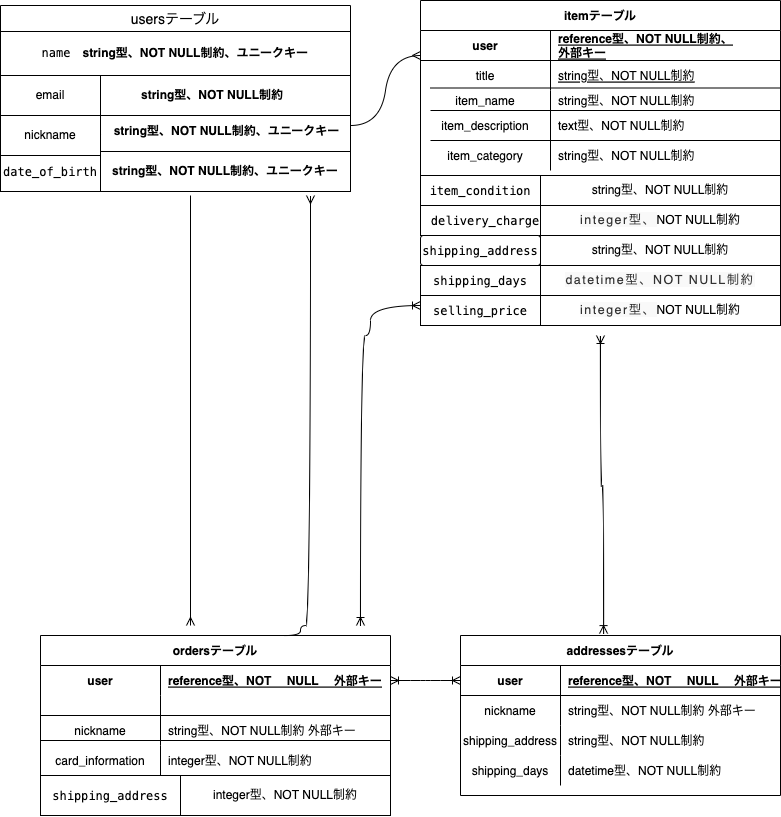

The diagram above was exported from draw.io. Its source (the exported page's mxGraphModel, read from the mxfile embedded in the PNG):
<mxGraphModel dx="1116" dy="945" grid="1" gridSize="10" guides="1" tooltips="1" connect="1" arrows="1" fold="1" page="1" pageScale="1" pageWidth="827" pageHeight="1169" math="0" shadow="0">
  <root>
    <mxCell id="0" />
    <mxCell id="1" parent="0" />
    <mxCell id="15" value="itemテーブル" style="shape=table;startSize=30;container=1;collapsible=1;childLayout=tableLayout;fixedRows=1;rowLines=0;fontStyle=1;align=center;resizeLast=1;" parent="1" vertex="1">
      <mxGeometry x="440" y="35" width="360" height="175" as="geometry" />
    </mxCell>
    <mxCell id="16" value="" style="shape=partialRectangle;collapsible=0;dropTarget=0;pointerEvents=0;fillColor=none;top=0;left=0;bottom=1;right=0;points=[[0,0.5],[1,0.5]];portConstraint=eastwest;" parent="15" vertex="1">
      <mxGeometry y="30" width="360" height="30" as="geometry" />
    </mxCell>
    <mxCell id="17" value="user" style="shape=partialRectangle;connectable=0;fillColor=none;top=0;left=0;bottom=0;right=0;fontStyle=1;overflow=hidden;" parent="16" vertex="1">
      <mxGeometry width="130" height="30" as="geometry">
        <mxRectangle width="130" height="30" as="alternateBounds" />
      </mxGeometry>
    </mxCell>
    <mxCell id="18" value="reference型、NOT NULL制約、&#10;外部キー&#10;" style="shape=partialRectangle;connectable=0;fillColor=none;top=0;left=0;bottom=0;right=0;align=left;spacingLeft=6;fontStyle=5;overflow=hidden;" parent="16" vertex="1">
      <mxGeometry x="130" width="230" height="30" as="geometry">
        <mxRectangle width="230" height="30" as="alternateBounds" />
      </mxGeometry>
    </mxCell>
    <mxCell id="73" value="" style="shape=partialRectangle;collapsible=0;dropTarget=0;pointerEvents=0;fillColor=none;top=0;left=0;bottom=0;right=0;points=[[0,0.5],[1,0.5]];portConstraint=eastwest;" parent="15" vertex="1">
      <mxGeometry y="60" width="360" height="30" as="geometry" />
    </mxCell>
    <mxCell id="74" value="title" style="shape=partialRectangle;connectable=0;fillColor=none;top=0;left=0;bottom=0;right=0;editable=1;overflow=hidden;" parent="73" vertex="1">
      <mxGeometry width="130" height="30" as="geometry">
        <mxRectangle width="130" height="30" as="alternateBounds" />
      </mxGeometry>
    </mxCell>
    <mxCell id="75" value="string型、NOT NULL制約" style="shape=partialRectangle;connectable=0;fillColor=none;top=0;left=0;bottom=0;right=0;align=left;spacingLeft=6;overflow=hidden;fontStyle=4" parent="73" vertex="1">
      <mxGeometry x="130" width="230" height="30" as="geometry">
        <mxRectangle width="230" height="30" as="alternateBounds" />
      </mxGeometry>
    </mxCell>
    <mxCell id="19" value="" style="shape=partialRectangle;collapsible=0;dropTarget=0;pointerEvents=0;fillColor=none;top=0;left=0;bottom=0;right=0;points=[[0,0.5],[1,0.5]];portConstraint=eastwest;" parent="15" vertex="1">
      <mxGeometry y="90" width="360" height="20" as="geometry" />
    </mxCell>
    <mxCell id="20" value=" item_name" style="shape=partialRectangle;connectable=0;fillColor=none;top=0;left=0;bottom=0;right=0;editable=1;overflow=hidden;" parent="19" vertex="1">
      <mxGeometry width="130" height="20" as="geometry">
        <mxRectangle width="130" height="20" as="alternateBounds" />
      </mxGeometry>
    </mxCell>
    <mxCell id="21" value="string型、NOT NULL制約" style="shape=partialRectangle;connectable=0;fillColor=none;top=0;left=0;bottom=0;right=0;align=left;spacingLeft=6;overflow=hidden;" parent="19" vertex="1">
      <mxGeometry x="130" width="230" height="20" as="geometry">
        <mxRectangle width="230" height="20" as="alternateBounds" />
      </mxGeometry>
    </mxCell>
    <mxCell id="22" value="" style="shape=partialRectangle;collapsible=0;dropTarget=0;pointerEvents=0;fillColor=none;top=0;left=0;bottom=0;right=0;points=[[0,0.5],[1,0.5]];portConstraint=eastwest;" parent="15" vertex="1">
      <mxGeometry y="110" width="360" height="30" as="geometry" />
    </mxCell>
    <mxCell id="23" value="item_description" style="shape=partialRectangle;connectable=0;fillColor=none;top=0;left=0;bottom=0;right=0;editable=1;overflow=hidden;" parent="22" vertex="1">
      <mxGeometry width="130" height="30" as="geometry">
        <mxRectangle width="130" height="30" as="alternateBounds" />
      </mxGeometry>
    </mxCell>
    <mxCell id="24" value="text型、NOT NULL制約" style="shape=partialRectangle;connectable=0;fillColor=none;top=0;left=0;bottom=0;right=0;align=left;spacingLeft=6;overflow=hidden;" parent="22" vertex="1">
      <mxGeometry x="130" width="230" height="30" as="geometry">
        <mxRectangle width="230" height="30" as="alternateBounds" />
      </mxGeometry>
    </mxCell>
    <mxCell id="25" value="" style="shape=partialRectangle;collapsible=0;dropTarget=0;pointerEvents=0;fillColor=none;top=0;left=0;bottom=0;right=0;points=[[0,0.5],[1,0.5]];portConstraint=eastwest;" parent="15" vertex="1">
      <mxGeometry y="140" width="360" height="30" as="geometry" />
    </mxCell>
    <mxCell id="26" value="item_category" style="shape=partialRectangle;connectable=0;fillColor=none;top=0;left=0;bottom=0;right=0;editable=1;overflow=hidden;" parent="25" vertex="1">
      <mxGeometry width="130" height="30" as="geometry">
        <mxRectangle width="130" height="30" as="alternateBounds" />
      </mxGeometry>
    </mxCell>
    <mxCell id="27" value="string型、NOT NULL制約" style="shape=partialRectangle;connectable=0;fillColor=none;top=0;left=0;bottom=0;right=0;align=left;spacingLeft=6;overflow=hidden;" parent="25" vertex="1">
      <mxGeometry x="130" width="230" height="30" as="geometry">
        <mxRectangle width="230" height="30" as="alternateBounds" />
      </mxGeometry>
    </mxCell>
    <mxCell id="62" value="" style="line;strokeWidth=1;rotatable=0;dashed=0;labelPosition=right;align=left;verticalAlign=middle;spacingTop=0;spacingLeft=6;points=[];portConstraint=eastwest;" parent="1" vertex="1">
      <mxGeometry x="30" y="100" width="150" as="geometry" />
    </mxCell>
    <mxCell id="76" value="ordersテーブル" style="shape=table;startSize=30;container=1;collapsible=1;childLayout=tableLayout;fixedRows=1;rowLines=0;fontStyle=1;align=center;resizeLast=1;" parent="1" vertex="1">
      <mxGeometry x="60" y="670" width="350" height="150" as="geometry" />
    </mxCell>
    <mxCell id="77" value="" style="shape=partialRectangle;collapsible=0;dropTarget=0;pointerEvents=0;fillColor=none;top=0;left=0;bottom=0;right=0;points=[[0,0.5],[1,0.5]];portConstraint=eastwest;" parent="76" vertex="1">
      <mxGeometry y="30" width="350" height="30" as="geometry" />
    </mxCell>
    <mxCell id="78" value="user" style="shape=partialRectangle;connectable=0;fillColor=none;top=0;left=0;bottom=0;right=0;fontStyle=1;overflow=hidden;" parent="77" vertex="1">
      <mxGeometry width="120" height="30" as="geometry">
        <mxRectangle width="120" height="30" as="alternateBounds" />
      </mxGeometry>
    </mxCell>
    <mxCell id="79" value="reference型、NOT 　NULL 　外部キー" style="shape=partialRectangle;connectable=0;fillColor=none;top=0;left=0;bottom=0;right=0;align=left;spacingLeft=6;fontStyle=5;overflow=hidden;" parent="77" vertex="1">
      <mxGeometry x="120" width="230" height="30" as="geometry">
        <mxRectangle width="230" height="30" as="alternateBounds" />
      </mxGeometry>
    </mxCell>
    <mxCell id="80" value="" style="shape=partialRectangle;collapsible=0;dropTarget=0;pointerEvents=0;fillColor=none;top=0;left=0;bottom=1;right=0;points=[[0,0.5],[1,0.5]];portConstraint=eastwest;" parent="76" vertex="1">
      <mxGeometry y="60" width="350" height="20" as="geometry" />
    </mxCell>
    <mxCell id="81" value="" style="shape=partialRectangle;connectable=0;fillColor=none;top=0;left=0;bottom=0;right=0;fontStyle=1;overflow=hidden;" parent="80" vertex="1">
      <mxGeometry width="120" height="20" as="geometry">
        <mxRectangle width="120" height="20" as="alternateBounds" />
      </mxGeometry>
    </mxCell>
    <mxCell id="82" value="" style="shape=partialRectangle;connectable=0;fillColor=none;top=0;left=0;bottom=0;right=0;align=left;spacingLeft=6;fontStyle=5;overflow=hidden;" parent="80" vertex="1">
      <mxGeometry x="120" width="230" height="20" as="geometry">
        <mxRectangle width="230" height="20" as="alternateBounds" />
      </mxGeometry>
    </mxCell>
    <mxCell id="83" value="" style="shape=partialRectangle;collapsible=0;dropTarget=0;pointerEvents=0;fillColor=none;top=0;left=0;bottom=0;right=0;points=[[0,0.5],[1,0.5]];portConstraint=eastwest;" parent="76" vertex="1">
      <mxGeometry y="80" width="350" height="30" as="geometry" />
    </mxCell>
    <mxCell id="84" value=" nickname" style="shape=partialRectangle;connectable=0;fillColor=none;top=0;left=0;bottom=0;right=0;editable=1;overflow=hidden;" parent="83" vertex="1">
      <mxGeometry width="120" height="30" as="geometry">
        <mxRectangle width="120" height="30" as="alternateBounds" />
      </mxGeometry>
    </mxCell>
    <mxCell id="85" value="string型、NOT NULL制約 外部キー" style="shape=partialRectangle;connectable=0;fillColor=none;top=0;left=0;bottom=0;right=0;align=left;spacingLeft=6;overflow=hidden;" parent="83" vertex="1">
      <mxGeometry x="120" width="230" height="30" as="geometry">
        <mxRectangle width="230" height="30" as="alternateBounds" />
      </mxGeometry>
    </mxCell>
    <mxCell id="86" value="" style="shape=partialRectangle;collapsible=0;dropTarget=0;pointerEvents=0;fillColor=none;top=0;left=0;bottom=0;right=0;points=[[0,0.5],[1,0.5]];portConstraint=eastwest;" parent="76" vertex="1">
      <mxGeometry y="110" width="350" height="30" as="geometry" />
    </mxCell>
    <mxCell id="87" value="card_information" style="shape=partialRectangle;connectable=0;fillColor=none;top=0;left=0;bottom=0;right=0;editable=1;overflow=hidden;" parent="86" vertex="1">
      <mxGeometry width="120" height="30" as="geometry">
        <mxRectangle width="120" height="30" as="alternateBounds" />
      </mxGeometry>
    </mxCell>
    <mxCell id="88" value="integer型、NOT NULL制約" style="shape=partialRectangle;connectable=0;fillColor=none;top=0;left=0;bottom=0;right=0;align=left;spacingLeft=6;overflow=hidden;" parent="86" vertex="1">
      <mxGeometry x="120" width="230" height="30" as="geometry">
        <mxRectangle width="230" height="30" as="alternateBounds" />
      </mxGeometry>
    </mxCell>
    <mxCell id="177" style="edgeStyle=none;html=1;exitX=1;exitY=1;exitDx=0;exitDy=0;entryX=0;entryY=0;entryDx=0;entryDy=0;" parent="1" source="93" target="96" edge="1">
      <mxGeometry relative="1" as="geometry" />
    </mxCell>
    <mxCell id="93" value="&lt;div style=&quot;background-color: rgb(255 , 255 , 255) ; font-family: &amp;#34;menlo&amp;#34; , &amp;#34;monaco&amp;#34; , &amp;#34;courier new&amp;#34; , monospace ; line-height: 18px&quot;&gt;item_condition&lt;/div&gt;" style="whiteSpace=wrap;html=1;align=center;" parent="1" vertex="1">
      <mxGeometry x="440" y="210" width="120" height="30" as="geometry" />
    </mxCell>
    <mxCell id="94" value="&lt;span style=&quot;text-align: left&quot;&gt;string型、NOT NULL制約&lt;/span&gt;" style="whiteSpace=wrap;html=1;align=center;" parent="1" vertex="1">
      <mxGeometry x="560" y="210" width="240" height="30" as="geometry" />
    </mxCell>
    <mxCell id="95" value="&lt;div style=&quot;background-color: rgb(255 , 255 , 255) ; font-family: &amp;#34;menlo&amp;#34; , &amp;#34;monaco&amp;#34; , &amp;#34;courier new&amp;#34; , monospace ; line-height: 18px&quot;&gt;delivery_charge&lt;/div&gt;" style="whiteSpace=wrap;html=1;align=center;" parent="1" vertex="1">
      <mxGeometry x="440" y="240" width="130" height="30" as="geometry" />
    </mxCell>
    <mxCell id="96" value="&lt;span style=&quot;color: rgb(51 , 51 , 51) ; font-size: 12.46px ; letter-spacing: 1.4952px ; background-color: rgb(249 , 249 , 249)&quot;&gt;integer型、&lt;/span&gt;&lt;span style=&quot;text-align: left&quot;&gt;NOT NULL制約&lt;/span&gt;" style="whiteSpace=wrap;html=1;align=center;" parent="1" vertex="1">
      <mxGeometry x="560" y="240" width="240" height="30" as="geometry" />
    </mxCell>
    <mxCell id="97" value="&lt;div style=&quot;background-color: rgb(255 , 255 , 255) ; font-family: &amp;#34;menlo&amp;#34; , &amp;#34;monaco&amp;#34; , &amp;#34;courier new&amp;#34; , monospace ; line-height: 18px&quot;&gt;shipping_address&lt;/div&gt;" style="rounded=1;arcSize=10;whiteSpace=wrap;html=1;align=center;" parent="1" vertex="1">
      <mxGeometry x="440" y="270" width="120" height="30" as="geometry" />
    </mxCell>
    <mxCell id="98" value="&lt;span style=&quot;text-align: left&quot;&gt;string型、NOT NULL制約&lt;/span&gt;" style="whiteSpace=wrap;html=1;align=center;" parent="1" vertex="1">
      <mxGeometry x="560" y="270" width="240" height="30" as="geometry" />
    </mxCell>
    <mxCell id="99" value="&lt;div style=&quot;background-color: rgb(255 , 255 , 255) ; font-family: &amp;#34;menlo&amp;#34; , &amp;#34;monaco&amp;#34; , &amp;#34;courier new&amp;#34; , monospace ; line-height: 18px&quot;&gt;&lt;div style=&quot;font-family: &amp;#34;menlo&amp;#34; , &amp;#34;monaco&amp;#34; , &amp;#34;courier new&amp;#34; , monospace ; line-height: 18px&quot;&gt;shipping_days&lt;/div&gt;&lt;/div&gt;" style="whiteSpace=wrap;html=1;align=center;" parent="1" vertex="1">
      <mxGeometry x="440" y="300" width="120" height="30" as="geometry" />
    </mxCell>
    <mxCell id="100" value="&lt;div style=&quot;background-color: rgb(255 , 255 , 255) ; font-family: &amp;#34;menlo&amp;#34; , &amp;#34;monaco&amp;#34; , &amp;#34;courier new&amp;#34; , monospace ; line-height: 18px&quot;&gt;selling_price&lt;/div&gt;" style="whiteSpace=wrap;html=1;align=center;" parent="1" vertex="1">
      <mxGeometry x="440" y="330" width="120" height="30" as="geometry" />
    </mxCell>
    <mxCell id="102" value="&lt;span style=&quot;color: rgb(51 , 51 , 51) ; font-family: , &amp;#34;system-ui&amp;#34; , &amp;#34;noto sans jp&amp;#34; , &amp;#34;hiragino sans&amp;#34; , &amp;#34;hiragino kaku gothic pron&amp;#34; , &amp;#34;segoe ui&amp;#34; , , &amp;#34;meiryo&amp;#34; , &amp;#34;ｍｓ ｐゴシック&amp;#34; , &amp;#34;ms pgothic&amp;#34; , sans-serif ; font-size: 12.46px ; letter-spacing: 1.4952px ; background-color: rgb(249 , 249 , 249)&quot;&gt;datetime型、NOT NULL制約&lt;/span&gt;" style="whiteSpace=wrap;html=1;align=center;" parent="1" vertex="1">
      <mxGeometry x="560" y="300" width="240" height="30" as="geometry" />
    </mxCell>
    <mxCell id="103" value="&lt;span style=&quot;color: rgb(51 , 51 , 51) ; font-family: , &amp;#34;system-ui&amp;#34; , &amp;#34;noto sans jp&amp;#34; , &amp;#34;hiragino sans&amp;#34; , &amp;#34;hiragino kaku gothic pron&amp;#34; , &amp;#34;segoe ui&amp;#34; , , &amp;#34;meiryo&amp;#34; , &amp;#34;ｍｓ ｐゴシック&amp;#34; , &amp;#34;ms pgothic&amp;#34; , sans-serif ; font-size: 12.46px ; letter-spacing: 1.4952px ; background-color: rgb(249 , 249 , 249)&quot;&gt;integer型、&lt;/span&gt;&lt;span style=&quot;text-align: left&quot;&gt;NOT NULL制約&lt;/span&gt;" style="whiteSpace=wrap;html=1;align=center;" parent="1" vertex="1">
      <mxGeometry x="560" y="330" width="240" height="30" as="geometry" />
    </mxCell>
    <mxCell id="107" value="" style="line;strokeWidth=1;rotatable=0;dashed=0;labelPosition=right;align=left;verticalAlign=middle;spacingTop=0;spacingLeft=6;points=[];portConstraint=eastwest;" parent="1" vertex="1">
      <mxGeometry x="450" y="117.5" width="350" height="10" as="geometry" />
    </mxCell>
    <mxCell id="108" value="" style="line;strokeWidth=1;rotatable=0;dashed=0;labelPosition=right;align=left;verticalAlign=middle;spacingTop=0;spacingLeft=6;points=[];portConstraint=eastwest;" parent="1" vertex="1">
      <mxGeometry x="450" y="140" width="350" height="10" as="geometry" />
    </mxCell>
    <mxCell id="109" value="" style="line;strokeWidth=1;rotatable=0;dashed=0;labelPosition=right;align=left;verticalAlign=middle;spacingTop=0;spacingLeft=6;points=[];portConstraint=eastwest;" parent="1" vertex="1">
      <mxGeometry x="450" y="170" width="350" height="10" as="geometry" />
    </mxCell>
    <mxCell id="110" value="&lt;div style=&quot;background-color: rgb(255 , 255 , 255) ; font-family: &amp;#34;menlo&amp;#34; , &amp;#34;monaco&amp;#34; , &amp;#34;courier new&amp;#34; , monospace ; line-height: 18px&quot;&gt; shipping_address&lt;/div&gt;" style="whiteSpace=wrap;html=1;align=center;" parent="1" vertex="1">
      <mxGeometry x="60" y="810" width="140" height="40" as="geometry" />
    </mxCell>
    <mxCell id="111" value="&lt;span style=&quot;text-align: left&quot;&gt;integer型、NOT NULL制約&lt;/span&gt;" style="whiteSpace=wrap;html=1;align=center;" parent="1" vertex="1">
      <mxGeometry x="200" y="810" width="210" height="40" as="geometry" />
    </mxCell>
    <mxCell id="112" value="" style="line;strokeWidth=1;rotatable=0;dashed=0;labelPosition=right;align=left;verticalAlign=middle;spacingTop=0;spacingLeft=6;points=[];portConstraint=eastwest;" parent="1" vertex="1">
      <mxGeometry x="60" y="770" width="350" height="10" as="geometry" />
    </mxCell>
    <mxCell id="129" value="usersテーブル" style="swimlane;fontStyle=0;childLayout=stackLayout;horizontal=1;startSize=26;horizontalStack=0;resizeParent=1;resizeParentMax=0;resizeLast=0;collapsible=1;marginBottom=0;align=center;fontSize=14;" parent="1" vertex="1">
      <mxGeometry x="20" y="40" width="350" height="140" as="geometry" />
    </mxCell>
    <mxCell id="133" value="&lt;span style=&quot;background-color: rgb(255 , 255 , 255) ; font-family: &amp;#34;menlo&amp;#34; , &amp;#34;monaco&amp;#34; , &amp;#34;courier new&amp;#34; , monospace&quot;&gt;name&lt;/span&gt;&lt;span style=&quot;font-weight: 700 ; text-align: left&quot;&gt;　string型、NOT NULL制約、ユニークキー&lt;/span&gt;" style="whiteSpace=wrap;html=1;align=center;" parent="129" vertex="1">
      <mxGeometry y="26" width="350" height="44" as="geometry" />
    </mxCell>
    <mxCell id="203" value="Item" style="shape=partialRectangle;fillColor=none;align=left;verticalAlign=middle;strokeColor=none;spacingLeft=34;rotatable=0;points=[[0,0.5],[1,0.5]];portConstraint=eastwest;dropTarget=0;" vertex="1" parent="129">
      <mxGeometry y="70" width="350" height="30" as="geometry" />
    </mxCell>
    <mxCell id="204" value="" style="shape=partialRectangle;top=0;left=0;bottom=0;fillColor=none;stokeWidth=1;dashed=1;align=left;verticalAlign=middle;spacingLeft=4;spacingRight=4;overflow=hidden;rotatable=0;points=[];portConstraint=eastwest;part=1;" vertex="1" connectable="0" parent="203">
      <mxGeometry width="30" height="30" as="geometry" />
    </mxCell>
    <mxCell id="202" value="Entity" style="whiteSpace=wrap;html=1;align=center;" vertex="1" parent="129">
      <mxGeometry y="100" width="350" height="40" as="geometry" />
    </mxCell>
    <mxCell id="135" value="&lt;span style=&quot;font-weight: 700 ; text-align: left&quot;&gt;nicknameカラム　string型、NOT NULL制約、ユニークキー&lt;/span&gt;" style="whiteSpace=wrap;html=1;align=center;" parent="1" vertex="1">
      <mxGeometry x="20" y="146" width="350" height="40" as="geometry" />
    </mxCell>
    <mxCell id="139" value="&lt;div style=&quot;text-align: center&quot;&gt;&lt;span style=&quot;font-weight: 700 ; text-align: left&quot;&gt;　string型、NOT NULL制約&lt;/span&gt;&lt;/div&gt;" style="whiteSpace=wrap;html=1;align=center;" parent="1" vertex="1">
      <mxGeometry x="82" y="110" width="288" height="40" as="geometry" />
    </mxCell>
    <mxCell id="163" value="addressesテーブル" style="shape=table;startSize=30;container=1;collapsible=1;childLayout=tableLayout;fixedRows=1;rowLines=0;fontStyle=1;align=center;resizeLast=1;" parent="1" vertex="1">
      <mxGeometry x="480" y="670" width="320" height="160" as="geometry" />
    </mxCell>
    <mxCell id="164" value="" style="shape=partialRectangle;collapsible=0;dropTarget=0;pointerEvents=0;fillColor=none;top=0;left=0;bottom=1;right=0;points=[[0,0.5],[1,0.5]];portConstraint=eastwest;" parent="163" vertex="1">
      <mxGeometry y="30" width="320" height="30" as="geometry" />
    </mxCell>
    <mxCell id="165" value="user" style="shape=partialRectangle;connectable=0;fillColor=none;top=0;left=0;bottom=0;right=0;fontStyle=1;overflow=hidden;" parent="164" vertex="1">
      <mxGeometry width="100" height="30" as="geometry">
        <mxRectangle width="100" height="30" as="alternateBounds" />
      </mxGeometry>
    </mxCell>
    <mxCell id="166" value="reference型、NOT 　NULL 　外部キー" style="shape=partialRectangle;connectable=0;fillColor=none;top=0;left=0;bottom=0;right=0;align=left;spacingLeft=6;fontStyle=5;overflow=hidden;" parent="164" vertex="1">
      <mxGeometry x="100" width="220" height="30" as="geometry">
        <mxRectangle width="220" height="30" as="alternateBounds" />
      </mxGeometry>
    </mxCell>
    <mxCell id="167" value="" style="shape=partialRectangle;collapsible=0;dropTarget=0;pointerEvents=0;fillColor=none;top=0;left=0;bottom=0;right=0;points=[[0,0.5],[1,0.5]];portConstraint=eastwest;" parent="163" vertex="1">
      <mxGeometry y="60" width="320" height="30" as="geometry" />
    </mxCell>
    <mxCell id="168" value="nickname" style="shape=partialRectangle;connectable=0;fillColor=none;top=0;left=0;bottom=0;right=0;editable=1;overflow=hidden;" parent="167" vertex="1">
      <mxGeometry width="100" height="30" as="geometry">
        <mxRectangle width="100" height="30" as="alternateBounds" />
      </mxGeometry>
    </mxCell>
    <mxCell id="169" value="string型、NOT NULL制約 外部キー" style="shape=partialRectangle;connectable=0;fillColor=none;top=0;left=0;bottom=0;right=0;align=left;spacingLeft=6;overflow=hidden;" parent="167" vertex="1">
      <mxGeometry x="100" width="220" height="30" as="geometry">
        <mxRectangle width="220" height="30" as="alternateBounds" />
      </mxGeometry>
    </mxCell>
    <mxCell id="170" value="" style="shape=partialRectangle;collapsible=0;dropTarget=0;pointerEvents=0;fillColor=none;top=0;left=0;bottom=0;right=0;points=[[0,0.5],[1,0.5]];portConstraint=eastwest;" parent="163" vertex="1">
      <mxGeometry y="90" width="320" height="30" as="geometry" />
    </mxCell>
    <mxCell id="171" value=" shipping_address" style="shape=partialRectangle;connectable=0;fillColor=none;top=0;left=0;bottom=0;right=0;editable=1;overflow=hidden;" parent="170" vertex="1">
      <mxGeometry width="100" height="30" as="geometry">
        <mxRectangle width="100" height="30" as="alternateBounds" />
      </mxGeometry>
    </mxCell>
    <mxCell id="172" value="string型、NOT NULL制約" style="shape=partialRectangle;connectable=0;fillColor=none;top=0;left=0;bottom=0;right=0;align=left;spacingLeft=6;overflow=hidden;" parent="170" vertex="1">
      <mxGeometry x="100" width="220" height="30" as="geometry">
        <mxRectangle width="220" height="30" as="alternateBounds" />
      </mxGeometry>
    </mxCell>
    <mxCell id="173" value="" style="shape=partialRectangle;collapsible=0;dropTarget=0;pointerEvents=0;fillColor=none;top=0;left=0;bottom=0;right=0;points=[[0,0.5],[1,0.5]];portConstraint=eastwest;" parent="163" vertex="1">
      <mxGeometry y="120" width="320" height="30" as="geometry" />
    </mxCell>
    <mxCell id="174" value="shipping_days" style="shape=partialRectangle;connectable=0;fillColor=none;top=0;left=0;bottom=0;right=0;editable=1;overflow=hidden;" parent="173" vertex="1">
      <mxGeometry width="100" height="30" as="geometry">
        <mxRectangle width="100" height="30" as="alternateBounds" />
      </mxGeometry>
    </mxCell>
    <mxCell id="175" value="datetime型、NOT NULL制約" style="shape=partialRectangle;connectable=0;fillColor=none;top=0;left=0;bottom=0;right=0;align=left;spacingLeft=6;overflow=hidden;" parent="173" vertex="1">
      <mxGeometry x="100" width="220" height="30" as="geometry">
        <mxRectangle width="220" height="30" as="alternateBounds" />
      </mxGeometry>
    </mxCell>
    <mxCell id="197" value="" style="edgeStyle=entityRelationEdgeStyle;fontSize=12;html=1;endArrow=ERoneToMany;startArrow=ERoneToMany;entryX=0;entryY=0.5;entryDx=0;entryDy=0;exitX=1;exitY=0.5;exitDx=0;exitDy=0;" parent="1" source="77" target="164" edge="1">
      <mxGeometry width="100" height="100" relative="1" as="geometry">
        <mxPoint x="410" y="693" as="sourcePoint" />
        <mxPoint x="360" y="590" as="targetPoint" />
      </mxGeometry>
    </mxCell>
    <mxCell id="198" value="&lt;div style=&quot;background-color: rgb(255 , 255 , 255) ; font-family: &amp;#34;menlo&amp;#34; , &amp;#34;monaco&amp;#34; , &amp;#34;courier new&amp;#34; , monospace ; line-height: 18px&quot;&gt; date_of_birth&lt;/div&gt;" style="whiteSpace=wrap;html=1;align=center;" vertex="1" parent="1">
      <mxGeometry x="20" y="186" width="100" height="40" as="geometry" />
    </mxCell>
    <mxCell id="199" value="&lt;span style=&quot;font-weight: 700 ; text-align: left&quot;&gt;string型、NOT NULL制約、ユニークキー&lt;/span&gt;" style="whiteSpace=wrap;html=1;align=center;" vertex="1" parent="1">
      <mxGeometry x="120" y="186" width="250" height="40" as="geometry" />
    </mxCell>
    <mxCell id="200" value="nickname" style="whiteSpace=wrap;html=1;align=center;" vertex="1" parent="1">
      <mxGeometry x="20" y="150" width="100" height="40" as="geometry" />
    </mxCell>
    <mxCell id="201" value="email" style="whiteSpace=wrap;html=1;align=center;" vertex="1" parent="1">
      <mxGeometry x="20" y="110" width="100" height="40" as="geometry" />
    </mxCell>
    <mxCell id="208" value="" style="endArrow=none;html=1;rounded=0;curved=1;startArrow=ERmany;startFill=0;" edge="1" parent="1">
      <mxGeometry relative="1" as="geometry">
        <mxPoint x="210" y="660" as="sourcePoint" />
        <mxPoint x="210" y="230" as="targetPoint" />
      </mxGeometry>
    </mxCell>
    <mxCell id="210" value="" style="edgeStyle=orthogonalEdgeStyle;fontSize=12;html=1;endArrow=ERmany;curved=1;exitX=0.697;exitY=0;exitDx=0;exitDy=0;exitPerimeter=0;" edge="1" parent="1" source="76">
      <mxGeometry width="100" height="100" relative="1" as="geometry">
        <mxPoint x="320" y="600" as="sourcePoint" />
        <mxPoint x="330" y="230" as="targetPoint" />
        <Array as="points">
          <mxPoint x="320" y="670" />
          <mxPoint x="320" y="660" />
          <mxPoint x="330" y="660" />
        </Array>
      </mxGeometry>
    </mxCell>
    <mxCell id="211" value="" style="edgeStyle=entityRelationEdgeStyle;fontSize=12;html=1;endArrow=ERmany;curved=1;" edge="1" parent="1">
      <mxGeometry width="100" height="100" relative="1" as="geometry">
        <mxPoint x="370" y="160" as="sourcePoint" />
        <mxPoint x="440" y="90" as="targetPoint" />
      </mxGeometry>
    </mxCell>
    <mxCell id="213" value="" style="edgeStyle=orthogonalEdgeStyle;fontSize=12;html=1;endArrow=ERoneToMany;startArrow=ERoneToMany;curved=1;exitX=0.447;exitY=-0.012;exitDx=0;exitDy=0;exitPerimeter=0;" edge="1" parent="1" source="163">
      <mxGeometry width="100" height="100" relative="1" as="geometry">
        <mxPoint x="610" y="660" as="sourcePoint" />
        <mxPoint x="620" y="370" as="targetPoint" />
      </mxGeometry>
    </mxCell>
    <mxCell id="214" value="" style="edgeStyle=orthogonalEdgeStyle;fontSize=12;html=1;endArrow=ERoneToMany;startArrow=ERoneToMany;curved=1;entryX=0;entryY=0.333;entryDx=0;entryDy=0;entryPerimeter=0;" edge="1" parent="1" target="100">
      <mxGeometry width="100" height="100" relative="1" as="geometry">
        <mxPoint x="380" y="660" as="sourcePoint" />
        <mxPoint x="430" y="340" as="targetPoint" />
        <Array as="points">
          <mxPoint x="380" y="370" />
          <mxPoint x="390" y="370" />
          <mxPoint x="390" y="340" />
        </Array>
      </mxGeometry>
    </mxCell>
  </root>
</mxGraphModel>